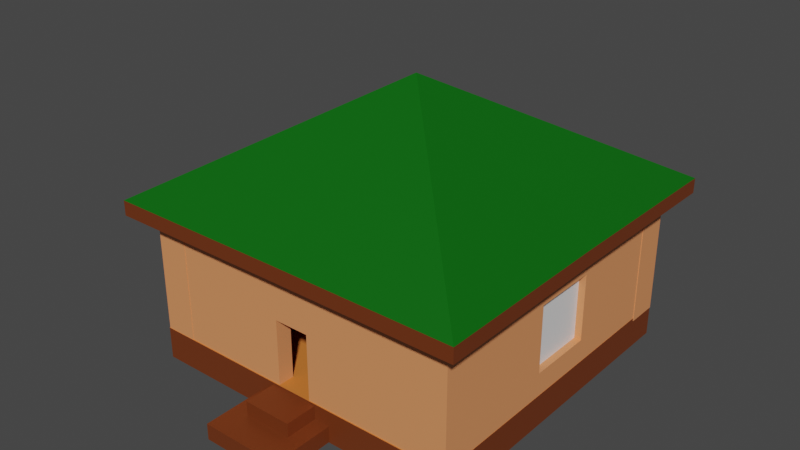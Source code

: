 # Source: HausC.blend  (saved by Blender 2.82.7; exported with 4.5.12 LTS)
import bpy
from mathutils import Matrix  # noqa: F401  (used for matrix-valued properties, if any)

bpy.ops.wm.read_factory_settings(use_empty=True)
scene = bpy.context.scene
scene.name = 'Scene'

# ---- collections
col_collection = bpy.data.collections.new('Collection'); scene.collection.children.link(col_collection)

# ---- materials (node trees are filled in below, after node groups)
mat_sofa = bpy.data.materials.new('Sofa')
mat_sofa.use_transparent_shadow = False
mat_wood_light = bpy.data.materials.new('Wood light')
mat_wood_light.use_transparent_shadow = False
mat_wood_dark = bpy.data.materials.new('Wood dark')
mat_wood_dark.use_transparent_shadow = False
mat_wood_middle = bpy.data.materials.new('Wood middle')
mat_wood_middle.use_transparent_shadow = False
mat_bettlaken = bpy.data.materials.new('Bettlaken')
mat_bettlaken.alpha_threshold = 0.0
mat_bettlaken.use_transparent_shadow = False
mat_bettlaken.line_color = (0.0, 0.0, 0.0, 1.0)
mat_bett = bpy.data.materials.new('Bett')
mat_bett.use_transparent_shadow = False
mat_herd = bpy.data.materials.new('Herd')
mat_herd.use_transparent_shadow = False
mat_wood_middle_001 = bpy.data.materials.new('Wood middle.001')
mat_wood_middle_001.use_transparent_shadow = False
mat_glas = bpy.data.materials.new('Glas')
mat_glas.use_transparent_shadow = False
mat_dach = bpy.data.materials.new('Dach')
mat_dach.use_transparent_shadow = False

# ---- material node trees
mat_sofa.use_nodes = True; mat_sofa.node_tree.nodes.clear()
_N = mat_sofa.node_tree.nodes; _L = mat_sofa.node_tree.links
n0 = _N.new('ShaderNodeOutputMaterial'); n0.name = 'Material Output'; n0.location = (300, 300)
n1 = _N.new('ShaderNodeBsdfPrincipled'); n1.name = 'Principled BSDF'; n1.location = (10, 300)
n1.distribution = 'GGX'
n1.subsurface_method = 'BURLEY'
n1.inputs[0].default_value = (1.0, 0.1121, 0.0, 1.0)
n1.inputs[3].default_value = 1.45
n1.inputs[27].default_value = (0.0, 0.0, 0.0, 1.0)
n1.inputs[28].default_value = 1.0
_L.new(n1.outputs[0], n0.inputs[0])
n0.is_active_output = True
mat_wood_light.use_nodes = True; mat_wood_light.node_tree.nodes.clear()
_N = mat_wood_light.node_tree.nodes; _L = mat_wood_light.node_tree.links
n0 = _N.new('ShaderNodeOutputMaterial'); n0.name = 'Material Output'; n0.location = (300, 300)
n1 = _N.new('ShaderNodeBsdfPrincipled'); n1.name = 'Principled BSDF'; n1.location = (10, 300)
n1.distribution = 'GGX'
n1.subsurface_method = 'BURLEY'
n1.inputs[0].default_value = (0.8, 0.2911, 0.1156, 1.0)
n1.inputs[3].default_value = 1.45
n1.inputs[27].default_value = (0.0, 0.0, 0.0, 1.0)
n1.inputs[28].default_value = 1.0
_L.new(n1.outputs[0], n0.inputs[0])
n0.is_active_output = True
mat_wood_dark.use_nodes = True; mat_wood_dark.node_tree.nodes.clear()
_N = mat_wood_dark.node_tree.nodes; _L = mat_wood_dark.node_tree.links
n0 = _N.new('ShaderNodeOutputMaterial'); n0.name = 'Material Output'; n0.location = (300, 300)
n1 = _N.new('ShaderNodeBsdfPrincipled'); n1.name = 'Principled BSDF'; n1.location = (10, 300)
n1.distribution = 'GGX'
n1.subsurface_method = 'BURLEY'
n1.inputs[0].default_value = (0.1606, 0.03444, 0.0066, 1.0)
n1.inputs[3].default_value = 1.45
n1.inputs[27].default_value = (0.0, 0.0, 0.0, 1.0)
n1.inputs[28].default_value = 1.0
_L.new(n1.outputs[0], n0.inputs[0])
n0.is_active_output = True
mat_wood_middle.use_nodes = True; mat_wood_middle.node_tree.nodes.clear()
_N = mat_wood_middle.node_tree.nodes; _L = mat_wood_middle.node_tree.links
n0 = _N.new('ShaderNodeOutputMaterial'); n0.name = 'Material Output'; n0.location = (300, 300)
n1 = _N.new('ShaderNodeBsdfPrincipled'); n1.name = 'Principled BSDF'; n1.location = (10, 300)
n1.distribution = 'GGX'
n1.subsurface_method = 'BURLEY'
n1.inputs[0].default_value = (0.6739, 0.1942, 0.03494, 1.0)
n1.inputs[3].default_value = 1.45
n1.inputs[27].default_value = (0.0, 0.0, 0.0, 1.0)
n1.inputs[28].default_value = 1.0
_L.new(n1.outputs[0], n0.inputs[0])
n0.is_active_output = True
mat_bettlaken.use_nodes = True; mat_bettlaken.node_tree.nodes.clear()
_N = mat_bettlaken.node_tree.nodes; _L = mat_bettlaken.node_tree.links
n0 = _N.new('ShaderNodeOutputMaterial'); n0.name = 'Material Output'; n0.location = (300, 300)
n1 = _N.new('ShaderNodeBsdfPrincipled'); n1.name = 'Principled BSDF'; n1.location = (10, 300)
n1.distribution = 'GGX'
n1.subsurface_method = 'BURLEY'
n1.inputs[2].default_value = 0.4
n1.inputs[3].default_value = 1.45
n1.inputs[27].default_value = (0.0, 0.0, 0.0, 1.0)
n1.inputs[28].default_value = 1.0
_L.new(n1.outputs[0], n0.inputs[0])
n0.is_active_output = True
mat_bett.use_nodes = True; mat_bett.node_tree.nodes.clear()
_N = mat_bett.node_tree.nodes; _L = mat_bett.node_tree.links
n0 = _N.new('ShaderNodeOutputMaterial'); n0.name = 'Material Output'; n0.location = (300, 300)
n1 = _N.new('ShaderNodeBsdfPrincipled'); n1.name = 'Principled BSDF'; n1.location = (10, 300)
n1.distribution = 'GGX'
n1.subsurface_method = 'BURLEY'
n1.inputs[0].default_value = (0.8, 0.03119, 0.0138, 1.0)
n1.inputs[3].default_value = 1.45
n1.inputs[27].default_value = (0.0, 0.0, 0.0, 1.0)
n1.inputs[28].default_value = 1.0
_L.new(n1.outputs[0], n0.inputs[0])
n0.is_active_output = True
mat_herd.use_nodes = True; mat_herd.node_tree.nodes.clear()
_N = mat_herd.node_tree.nodes; _L = mat_herd.node_tree.links
n0 = _N.new('ShaderNodeOutputMaterial'); n0.name = 'Material Output'; n0.location = (300, 300)
n1 = _N.new('ShaderNodeBsdfPrincipled'); n1.name = 'Principled BSDF'; n1.location = (10, 300)
n1.distribution = 'GGX'
n1.subsurface_method = 'BURLEY'
n1.inputs[0].default_value = (0.0, 0.0, 0.0, 1.0)
n1.inputs[3].default_value = 1.45
n1.inputs[27].default_value = (0.0, 0.0, 0.0, 1.0)
n1.inputs[28].default_value = 1.0
_L.new(n1.outputs[0], n0.inputs[0])
n0.is_active_output = True
mat_wood_middle_001.use_nodes = True; mat_wood_middle_001.node_tree.nodes.clear()
_N = mat_wood_middle_001.node_tree.nodes; _L = mat_wood_middle_001.node_tree.links
n0 = _N.new('ShaderNodeOutputMaterial'); n0.name = 'Material Output'; n0.location = (300, 300)
n1 = _N.new('ShaderNodeBsdfPrincipled'); n1.name = 'Principled BSDF'; n1.location = (10, 300)
n1.distribution = 'GGX'
n1.subsurface_method = 'BURLEY'
n1.inputs[0].default_value = (0.6739, 0.1942, 0.03494, 1.0)
n1.inputs[3].default_value = 1.45
n1.inputs[27].default_value = (0.0, 0.0, 0.0, 1.0)
n1.inputs[28].default_value = 1.0
_L.new(n1.outputs[0], n0.inputs[0])
n0.is_active_output = True
mat_glas.use_nodes = True; mat_glas.node_tree.nodes.clear()
_N = mat_glas.node_tree.nodes; _L = mat_glas.node_tree.links
n0 = _N.new('ShaderNodeOutputMaterial'); n0.name = 'Material Output'; n0.location = (300, 300)
n1 = _N.new('ShaderNodeBsdfPrincipled'); n1.name = 'Principled BSDF'; n1.location = (10, 300)
n1.distribution = 'GGX'
n1.subsurface_method = 'BURLEY'
n1.inputs[3].default_value = 1.45
n1.inputs[27].default_value = (0.0, 0.0, 0.0, 1.0)
n1.inputs[28].default_value = 1.0
_L.new(n1.outputs[0], n0.inputs[0])
n0.is_active_output = True
mat_dach.use_nodes = True; mat_dach.node_tree.nodes.clear()
_N = mat_dach.node_tree.nodes; _L = mat_dach.node_tree.links
n0 = _N.new('ShaderNodeOutputMaterial'); n0.name = 'Material Output'; n0.location = (300, 300)
n1 = _N.new('ShaderNodeBsdfPrincipled'); n1.name = 'Principled BSDF'; n1.location = (10, 300)
n1.distribution = 'GGX'
n1.subsurface_method = 'BURLEY'
n1.inputs[0].default_value = (0.0, 0.1202, 0.001871, 1.0)
n1.inputs[3].default_value = 1.45
n1.inputs[27].default_value = (0.0, 0.0, 0.0, 1.0)
n1.inputs[28].default_value = 1.0
_L.new(n1.outputs[0], n0.inputs[0])
n0.is_active_output = True

# ---- world
world_world = bpy.data.worlds.new('World'); scene.world = world_world
world_world.use_nodes = True; world_world.node_tree.nodes.clear()
_N = world_world.node_tree.nodes; _L = world_world.node_tree.links
n0 = _N.new('ShaderNodeOutputWorld'); n0.name = 'World Output'; n0.location = (300, 300)
n1 = _N.new('ShaderNodeBackground'); n1.name = 'Background'; n1.location = (10, 300)
n1.inputs[0].default_value = (0.05088, 0.05088, 0.05088, 1.0)
_L.new(n1.outputs[0], n0.inputs[0])
n0.is_active_output = True
world_world.color = (0.05088, 0.05088, 0.05088)
world_world.use_sun_shadow = False
world_world.sun_shadow_jitter_overblur = 0.0

# ---- meshes
me_cube_023 = bpy.data.meshes.new('Cube.023')
me_cube_023.from_pydata([(-2.02, 5.283, -1.0), (-2.02, 5.283, 1.0), (1.98, 5.283, -1.0), (1.98, 5.283, 1.0), (-2.02, 4.283, -1.0), (-2.02, 4.283, 1.0), (1.98, 4.283, -1.0), (1.98, 4.283, 1.0), (1.797, 5.278, -1.994), (1.797, 5.278, 2.006), (2.397, 5.278, -1.994), (2.397, 5.278, 2.006), (1.797, 4.278, -1.994), (1.797, 4.278, 2.006), (2.397, 4.278, -1.994), (2.397, 4.278, 2.006), (-2.268, 5.278, -1.994), (-2.268, 5.278, 2.006), (-1.668, 5.278, -1.994), (-1.668, 5.278, 2.006), (-2.268, 4.278, -1.994), (-2.268, 4.278, 2.006), (-1.668, 4.278, -1.994), (-1.668, 4.278, 2.006), (-2.279, 4.386, -1.959), (-2.279, 4.386, 2.041), (2.421, 4.386, -1.959), (2.421, 4.386, 2.041), (-2.279, 4.086, -1.959), (-2.279, 4.086, 2.041), (2.421, 4.086, -1.959), (2.421, 4.086, 2.041), (-5.157, 6.639, -0.4623), (-5.157, 6.639, 14.54), (-5.157, 7.639, -0.4623), (-5.157, 7.639, 14.54), (-3.157, 6.639, -0.4623), (-3.157, 6.639, 14.54), (-3.157, 7.639, -0.4623), (-3.157, 7.639, 14.54), (-5.157, -2.343, 14.36), (-5.157, -2.343, -0.6447), (-5.157, -1.343, 14.36), (-5.157, -1.343, -0.6447), (-3.157, -2.343, 14.36), (-3.157, -2.343, -0.6447), (-3.157, -1.343, 14.36), (-3.157, -1.343, -0.6447), (12.85, 6.639, -0.5932), (12.85, 6.639, 14.41), (12.85, 7.639, -0.5932), (12.85, 7.639, 14.41), (14.85, 6.639, -0.5932), (14.85, 6.639, 14.41), (14.85, 7.639, -0.5932), (14.85, 7.639, 14.41), (12.85, -2.343, -0.3062), (12.85, -2.343, 14.69), (12.85, -1.343, -0.3062), (12.85, -1.343, 14.69), (14.85, -2.343, -0.3062), (14.85, -2.343, 14.69), (14.85, -1.343, -0.3062), (14.85, -1.343, 14.69), (-5.183, -2.355, -4.229), (-5.183, -2.355, -0.229), (-5.183, 7.645, -4.229), (-5.183, 7.645, -0.229), (14.82, -2.355, -4.229), (14.82, -2.355, -0.229), (14.82, 7.645, -4.229), (14.82, 7.645, -0.229), (-0.179, -1.139, -1.733), (-0.179, -1.139, 1.267), (-4.179, -1.139, -1.733), (-4.179, -1.139, 1.267), (-0.179, -0.1395, -1.733), (-0.179, -0.1395, 1.267), (-4.179, -0.1395, -1.733), (-4.179, -0.1395, 1.267), (-0.43, -1.059, 1.055), (-0.43, -1.059, 1.455), (-2.93, -1.059, 1.055), (-2.93, -1.059, 1.455), (-0.43, -0.2588, 1.055), (-0.43, -0.2588, 1.455), (-2.93, -0.2588, 1.055), (-2.93, -0.2588, 1.455), (4.809, -2.924, 14.32), (4.809, -2.924, 16.15), (-6.359, 2.676, 14.32), (-6.359, 2.676, 16.15), (15.96, 2.676, 14.32), (15.96, 2.676, 16.15), (4.809, 8.308, 14.32), (4.809, 8.308, 16.15), (-6.423, 8.292, 14.32), (-6.423, 8.292, 16.15), (16.04, -2.94, 14.32), (16.04, -2.94, 16.15), (-6.423, -2.94, 14.32), (-6.423, -2.94, 16.15), (16.04, 8.292, 14.32), (16.04, 8.292, 16.15), (4.809, 2.676, 29.69), (4.809, 2.676, 25.15), (-5.183, -2.355, 13.19), (-5.183, -2.355, 16.19), (-5.183, 7.645, 13.19), (-5.183, 7.645, 16.19), (14.82, -2.355, 13.19), (14.82, -2.355, 16.19), (14.82, 7.645, 13.19), (14.82, 7.645, 16.19), (14.39, 1.542, 11.23), (14.39, 1.542, 2.432), (14.39, 3.742, 11.23), (14.39, 3.742, 2.432), (-4.822, 1.542, 11.23), (-4.822, 1.542, 2.432), (-4.822, 3.742, 11.23), (-4.822, 3.742, 2.432), (12.16, 4.976, 2.756), (12.16, 4.976, 3.556), (12.16, 5.726, 2.756), (12.16, 5.726, 3.556), (13.66, 4.976, 2.756), (13.66, 4.976, 3.556), (13.66, 5.726, 2.756), (13.66, 5.726, 3.556), (-3.152, -1.059, 1.055), (-3.152, -1.059, 1.455), (-3.952, -1.059, 1.055), (-3.952, -1.059, 1.455), (-3.152, -0.2588, 1.055), (-3.152, -0.2588, 1.455), (-3.952, -0.2588, 1.055), (-3.952, -0.2588, 1.455), (12.98, 4.408, 6.462), (12.98, 4.408, 9.462), (12.98, 6.408, 6.462), (12.98, 6.408, 9.462), (13.98, 4.408, 6.462), (13.98, 4.408, 9.462), (13.98, 6.408, 6.462), (13.98, 6.408, 9.462), (11.84, 4.159, -0.673), (11.84, 4.159, 3.327), (11.84, 7.159, -0.673), (11.84, 7.159, 3.327), (13.84, 4.159, -0.673), (13.84, 4.159, 3.327), (13.84, 7.159, -0.673), (13.84, 7.159, 3.327), (11.36, -0.9687, 0.4833), (11.36, -0.9687, 2.483), (11.26, -0.884, 0.4833), (11.26, -0.884, 2.483), (12.04, -0.7559, 0.4833), (12.04, -0.7559, 2.483), (11.93, -0.6712, 0.4833), (11.93, -0.6712, 2.483), (11.37, -0.9725, -0.8362), (11.37, -0.9725, 1.164), (10.94, -0.6338, -0.8362), (10.94, -0.6338, 1.164), (12.05, -0.7597, -0.8362), (12.05, -0.7597, 1.164), (11.62, -0.421, -0.8362), (11.62, -0.421, 1.164), (12.63, 0.4989, 0.4623), (12.63, 0.4989, 2.462), (12.46, 0.4457, 0.4623), (12.46, 0.4457, 2.462), (12.2, 0.8376, 0.4623), (12.2, 0.8376, 2.462), (12.03, 0.7844, 0.4623), (12.03, 0.7844, 2.462), (11.96, 0.2849, -0.8572), (11.96, 0.2849, 1.143), (11.54, 0.6236, -0.8572), (11.54, 0.6236, 1.143), (12.64, 0.4977, -0.8572), (12.64, 0.4977, 1.143), (12.21, 0.8364, -0.8572), (12.21, 0.8364, 1.143), (9.1, 0.8479, 0.4833), (9.1, 0.8479, 2.483), (8.993, 0.9326, 0.4833), (8.993, 0.9326, 2.483), (9.777, 1.061, 0.4833), (9.777, 1.061, 2.483), (9.671, 1.145, 0.4833), (9.671, 1.145, 2.483), (9.419, 0.5941, -0.8362), (9.419, 0.5941, 1.164), (8.993, 0.9328, -0.8362), (8.993, 0.9328, 1.164), (10.1, 0.8069, -0.8362), (10.1, 0.8069, 1.164), (9.671, 1.146, -0.8362), (9.671, 1.146, 1.164), (8.784, -0.7135, -0.9359), (8.784, -0.7135, 1.064), (8.359, -0.3748, -0.9359), (8.359, -0.3748, 1.064), (9.462, -0.5006, -0.9359), (9.462, -0.5006, 1.064), (9.036, -0.162, -0.9359), (9.036, -0.162, 1.064), (8.949, -0.6616, 0.3836), (8.949, -0.6616, 2.384), (8.779, -0.7148, 0.3836), (8.779, -0.7148, 2.384), (8.523, -0.3229, 0.3836), (8.523, -0.3229, 2.384), (8.354, -0.3761, 0.3836), (8.354, -0.3761, 2.384), (9.224, 0.1338, -0.6367), (9.224, 0.1338, 2.363), (9.118, 0.2184, -0.6367), (9.118, 0.2184, 2.363), (9.393, 0.187, -0.6367), (9.393, 0.187, 2.363), (9.287, 0.2716, -0.6367), (9.287, 0.2716, 2.363), (10.16, -0.6219, 2.275), (10.16, -0.6219, 2.675), (9.098, 0.2248, 2.275), (9.098, 0.2248, 2.675), (11.86, -0.08986, 2.275), (11.86, -0.08986, 2.675), (10.79, 0.7569, 2.275), (10.79, 0.7569, 2.675), (10.73, 0.6065, -0.6367), (10.73, 0.6065, 2.363), (10.62, 0.6911, -0.6367), (10.62, 0.6911, 2.363), (10.9, 0.6597, -0.6367), (10.9, 0.6597, 2.363), (10.79, 0.7443, -0.6367), (10.79, 0.7443, 2.363), (11.66, -0.1375, -0.6367), (11.66, -0.1375, 2.363), (11.56, -0.05282, -0.6367), (11.56, -0.05282, 2.363), (11.83, -0.08429, -0.6367), (11.83, -0.08429, 2.363), (11.73, 0.0003862, -0.6367), (11.73, 0.0003862, 2.363), (10.16, -0.6102, -0.6367), (10.16, -0.6102, 2.363), (10.05, -0.5255, -0.6367), (10.05, -0.5255, 2.363), (10.33, -0.557, -0.6367), (10.33, -0.557, 2.363), (10.22, -0.4723, -0.6367), (10.22, -0.4723, 2.363), (2.294, -4.291, -4.143), (2.294, -4.291, -2.143), (2.294, -2.291, -4.143), (2.294, -2.291, -2.143), (7.294, -4.291, -4.143), (7.294, -4.291, -2.143), (7.294, -2.291, -4.143), (7.294, -2.291, -2.143), (3.322, -3.347, -2.445), (3.322, -3.347, -0.4454), (3.322, -2.347, -2.445), (3.322, -2.347, -0.4454), (6.322, -3.347, -2.445), (6.322, -3.347, -0.4454), (6.322, -2.347, -2.445), (6.322, -2.347, -0.4454), (-3.97, 7.127, -0.548), (-3.97, 7.127, 14.45), (-3.97, 7.627, -0.548), (-3.97, 7.627, 14.45), (14.03, 7.127, -0.548), (14.03, 7.127, 14.45), (14.03, 7.627, -0.548), (14.03, 7.627, 14.45), (-4.141, -1.785, -0.4335), (-4.141, -1.785, 14.57), (-5.141, -1.785, -0.4335), (-5.141, -1.785, 14.57), (-4.141, 7.215, -0.4335), (-4.141, 7.215, 14.57), (-5.141, 7.215, -0.4335), (-5.141, 7.215, 14.57), (-5.141, 3.701, -0.4335), (-5.141, 3.701, 14.57), (-4.141, 3.701, -0.4335), (-4.141, 3.701, 14.57), (-5.141, 1.596, -0.4335), (-4.141, 1.596, 14.57), (-5.141, 1.596, 14.57), (-4.141, 1.596, -0.4335), (-4.141, -1.785, 11.02), (-5.141, -1.785, 11.02), (-5.141, 7.215, 11.02), (-4.141, 7.215, 11.02), (-4.141, 3.701, 11.02), (-5.141, 3.701, 11.02), (-5.141, 1.596, 11.02), (-4.141, 1.596, 11.02), (-5.141, -1.785, 2.594), (-5.141, 7.215, 2.594), (-4.141, 7.215, 2.594), (-4.141, 3.701, 2.594), (-5.141, 3.701, 2.594), (-5.141, 1.596, 2.594), (-4.141, 1.596, 2.594), (-4.141, -1.785, 2.594), (14.81, -1.785, -0.3999), (14.81, -1.785, 14.6), (13.81, -1.785, -0.3999), (13.81, -1.785, 14.6), (14.81, 7.215, -0.3999), (14.81, 7.215, 14.6), (13.81, 7.215, -0.3999), (13.81, 7.215, 14.6), (13.81, 1.619, -0.3999), (13.81, 1.619, 14.6), (14.81, 1.619, -0.3999), (14.81, 1.619, 14.6), (13.81, 3.661, 14.6), (14.81, 3.661, -0.3999), (13.81, 3.661, -0.3999), (14.81, 3.661, 14.6), (14.81, -1.785, 10.84), (13.81, -1.785, 10.84), (13.81, 7.215, 10.84), (14.81, 7.215, 10.84), (14.81, 1.619, 10.84), (13.81, 1.619, 10.84), (14.81, 3.661, 10.84), (13.81, 3.661, 10.84), (13.81, -1.785, 2.655), (13.81, 7.215, 2.655), (14.81, 7.215, 2.655), (14.81, 1.619, 2.655), (13.81, 1.619, 2.655), (14.81, 3.661, 2.655), (13.81, 3.661, 2.655), (14.81, -1.785, 2.655), (-3.97, -2.327, -0.5245), (-3.97, -2.327, 14.48), (-3.97, -1.827, -0.5245), (-3.97, -1.827, 14.48), (14.03, -2.327, -0.5245), (14.03, -2.327, 14.48), (14.03, -1.827, -0.5245), (14.03, -1.827, 14.48), (3.732, -1.827, -0.5245), (3.732, -1.827, 14.48), (3.732, -2.327, -0.5245), (3.732, -2.327, 14.48), (5.882, -1.827, 14.48), (5.882, -2.327, -0.5245), (5.882, -1.827, -0.5245), (5.882, -2.327, 14.48), (-3.97, -2.327, 7.828), (-3.97, -1.827, 7.828), (14.03, -1.827, 7.828), (14.03, -2.327, 7.828), (3.732, -2.327, 7.828), (3.732, -1.827, 7.828), (5.882, -2.327, 7.828), (5.882, -1.827, 7.828), (-2.588, 7.16, -1.037), (-2.588, 7.16, 0.9629), (2.412, 7.16, -1.037), (2.412, 7.16, 0.9629), (-2.588, 6.66, -1.037), (-2.588, 6.66, 0.9629), (2.412, 6.66, -1.037), (2.412, 6.66, 0.9629), (-1.331, 7.134, 1.939), (-1.331, 7.134, 4.939), (0.6692, 7.134, 1.939), (0.6692, 7.134, 4.939), (-1.331, 7.034, 1.939), (-1.331, 7.034, 4.939), (0.6692, 7.034, 1.939), (0.6692, 7.034, 4.939)], [], [(0, 1, 3, 2), (2, 3, 7, 6), (6, 7, 5, 4), (4, 5, 1, 0), (2, 6, 4, 0), (7, 3, 1, 5), (8, 9, 11, 10), (10, 11, 15, 14), (14, 15, 13, 12), (12, 13, 9, 8), (10, 14, 12, 8), (15, 11, 9, 13), (16, 17, 19, 18), (18, 19, 23, 22), (22, 23, 21, 20), (20, 21, 17, 16), (18, 22, 20, 16), (23, 19, 17, 21), (24, 25, 27, 26), (26, 27, 31, 30), (30, 31, 29, 28), (28, 29, 25, 24), (26, 30, 28, 24), (31, 27, 25, 29), (32, 33, 35, 34), (34, 35, 39, 38), (38, 39, 37, 36), (36, 37, 33, 32), (34, 38, 36, 32), (39, 35, 33, 37), (40, 41, 43, 42), (42, 43, 47, 46), (46, 47, 45, 44), (44, 45, 41, 40), (42, 46, 44, 40), (47, 43, 41, 45), (48, 49, 51, 50), (50, 51, 55, 54), (54, 55, 53, 52), (52, 53, 49, 48), (50, 54, 52, 48), (55, 51, 49, 53), (56, 57, 59, 58), (58, 59, 63, 62), (62, 63, 61, 60), (60, 61, 57, 56), (58, 62, 60, 56), (63, 59, 57, 61), (64, 65, 67, 66), (66, 67, 71, 70), (70, 71, 69, 68), (68, 69, 65, 64), (66, 70, 68, 64), (71, 67, 65, 69), (72, 73, 75, 74), (74, 75, 79, 78), (78, 79, 77, 76), (76, 77, 73, 72), (74, 78, 76, 72), (79, 75, 73, 77), (80, 81, 83, 82), (82, 83, 87, 86), (86, 87, 85, 84), (84, 85, 81, 80), (82, 86, 84, 80), (87, 83, 81, 85), (100, 101, 91, 90), (96, 97, 95, 94), (102, 103, 93, 92), (98, 99, 89, 88), (105, 102, 92, 98), (104, 101, 89, 99), (103, 104, 99, 93), (100, 105, 98, 88), (92, 93, 99, 98), (90, 91, 97, 96), (90, 96, 105, 100), (95, 97, 104, 103), (97, 91, 101, 104), (96, 94, 102, 105), (94, 95, 103, 102), (88, 89, 101, 100), (106, 107, 109, 108), (108, 109, 113, 112), (112, 113, 111, 110), (110, 111, 107, 106), (108, 112, 110, 106), (113, 109, 107, 111), (114, 115, 117, 116), (118, 119, 121, 120), (122, 123, 125, 124), (124, 125, 129, 128), (128, 129, 127, 126), (126, 127, 123, 122), (124, 128, 126, 122), (129, 125, 123, 127), (130, 131, 133, 132), (132, 133, 137, 136), (136, 137, 135, 134), (134, 135, 131, 130), (132, 136, 134, 130), (137, 133, 131, 135), (138, 139, 141, 140), (140, 141, 145, 144), (144, 145, 143, 142), (142, 143, 139, 138), (140, 144, 142, 138), (145, 141, 139, 143), (146, 147, 149, 148), (148, 149, 153, 152), (152, 153, 151, 150), (150, 151, 147, 146), (148, 152, 150, 146), (153, 149, 147, 151), (154, 155, 157, 156), (156, 157, 161, 160), (160, 161, 159, 158), (158, 159, 155, 154), (156, 160, 158, 154), (161, 157, 155, 159), (162, 163, 165, 164), (164, 165, 169, 168), (168, 169, 167, 166), (166, 167, 163, 162), (164, 168, 166, 162), (169, 165, 163, 167), (170, 171, 173, 172), (172, 173, 177, 176), (176, 177, 175, 174), (174, 175, 171, 170), (172, 176, 174, 170), (177, 173, 171, 175), (178, 179, 181, 180), (180, 181, 185, 184), (184, 185, 183, 182), (182, 183, 179, 178), (180, 184, 182, 178), (185, 181, 179, 183), (186, 187, 189, 188), (188, 189, 193, 192), (192, 193, 191, 190), (190, 191, 187, 186), (188, 192, 190, 186), (193, 189, 187, 191), (194, 195, 197, 196), (196, 197, 201, 200), (200, 201, 199, 198), (198, 199, 195, 194), (196, 200, 198, 194), (201, 197, 195, 199), (202, 203, 205, 204), (204, 205, 209, 208), (208, 209, 207, 206), (206, 207, 203, 202), (204, 208, 206, 202), (209, 205, 203, 207), (210, 211, 213, 212), (212, 213, 217, 216), (216, 217, 215, 214), (214, 215, 211, 210), (212, 216, 214, 210), (217, 213, 211, 215), (218, 219, 221, 220), (220, 221, 225, 224), (224, 225, 223, 222), (222, 223, 219, 218), (220, 224, 222, 218), (225, 221, 219, 223), (226, 227, 229, 228), (228, 229, 233, 232), (232, 233, 231, 230), (230, 231, 227, 226), (228, 232, 230, 226), (233, 229, 227, 231), (234, 235, 237, 236), (236, 237, 241, 240), (240, 241, 239, 238), (238, 239, 235, 234), (236, 240, 238, 234), (241, 237, 235, 239), (242, 243, 245, 244), (244, 245, 249, 248), (248, 249, 247, 246), (246, 247, 243, 242), (244, 248, 246, 242), (249, 245, 243, 247), (250, 251, 253, 252), (252, 253, 257, 256), (256, 257, 255, 254), (254, 255, 251, 250), (252, 256, 254, 250), (257, 253, 251, 255), (258, 259, 261, 260), (260, 261, 265, 264), (264, 265, 263, 262), (262, 263, 259, 258), (260, 264, 262, 258), (265, 261, 259, 263), (266, 267, 269, 268), (268, 269, 273, 272), (272, 273, 271, 270), (270, 271, 267, 266), (268, 272, 270, 266), (273, 269, 267, 271), (274, 275, 277, 276), (276, 277, 281, 280), (280, 281, 279, 278), (278, 279, 275, 274), (276, 280, 278, 274), (281, 277, 275, 279), (298, 283, 285, 299), (303, 291, 289, 300), (300, 289, 287, 301), (305, 295, 283, 298), (290, 288, 286, 292), (296, 285, 283, 295), (289, 291, 293, 287), (294, 290, 292, 297), (301, 287, 293, 302), (304, 296, 291, 303), (299, 285, 296, 304), (284, 294, 297, 282), (291, 296, 295, 293), (302, 293, 295, 305), (311, 312, 309, 310), (306, 299, 304, 311), (311, 304, 305, 312), (308, 301, 302, 309), (312, 305, 298, 313), (307, 300, 301, 308), (310, 303, 300, 307), (313, 298, 299, 306), (282, 313, 306, 284), (290, 310, 307, 288), (288, 307, 308, 286), (297, 312, 313, 282), (286, 308, 309, 292), (294, 311, 310, 290), (284, 306, 311, 294), (292, 309, 312, 297), (302, 305, 304, 303), (309, 302, 303, 310), (330, 315, 317, 331), (337, 326, 321, 332), (332, 321, 319, 333), (334, 325, 315, 330), (328, 320, 318, 327), (323, 317, 315, 325), (326, 323, 325, 329), (316, 322, 324, 314), (336, 329, 325, 334), (331, 317, 323, 335), (333, 319, 329, 336), (321, 326, 329, 319), (322, 328, 327, 324), (335, 323, 326, 337), (341, 342, 335, 334), (340, 333, 336, 343), (338, 331, 335, 342), (335, 337, 336, 334), (341, 334, 330, 345), (339, 332, 333, 340), (344, 337, 332, 339), (345, 330, 331, 338), (314, 345, 338, 316), (328, 344, 339, 320), (320, 339, 340, 318), (324, 341, 345, 314), (327, 343, 341, 324), (316, 338, 342, 322), (318, 340, 343, 327), (322, 342, 344, 328), (343, 344, 342, 341), (343, 336, 337, 344), (362, 347, 349, 363), (369, 358, 353, 364), (364, 353, 351, 365), (366, 357, 347, 362), (360, 352, 350, 359), (355, 349, 347, 357), (358, 355, 357, 361), (348, 354, 356, 346), (368, 361, 357, 366), (363, 349, 355, 367), (365, 351, 361, 368), (353, 358, 361, 351), (354, 360, 359, 356), (367, 355, 358, 369), (350, 365, 368, 359), (348, 363, 367, 354), (356, 354, 367, 366), (356, 366, 362, 346), (352, 364, 365, 350), (360, 369, 364, 352), (346, 362, 363, 348), (366, 367, 369, 368), (368, 369, 360, 359), (370, 371, 373, 372), (372, 373, 377, 376), (376, 377, 375, 374), (374, 375, 371, 370), (372, 376, 374, 370), (377, 373, 371, 375), (378, 379, 381, 380), (380, 381, 385, 384), (384, 385, 383, 382), (382, 383, 379, 378), (380, 384, 382, 378), (385, 381, 379, 383)])
me_cube_023.polygons.foreach_set('material_index', [0, 0, 0, 0, 0, 0, 0, 0, 0, 0, 0, 0, 0, 0, 0, 0, 0, 0, 0, 0, 0, 0, 0, 0, 1, 1, 1, 1, 1, 1, 1, 1, 1, 1, 1, 1, 1, 1, 1, 1, 1, 1, 1, 1, 1, 1, 1, 1, 2, 2, 2, 2, 2, 3, 3, 3, 3, 3, 3, 4, 5, 5, 5, 5, 5, 5, 2, 2, 2, 2, 2, 9, 9, 2, 2, 2, 2, 9, 9, 2, 2, 2, 1, 1, 1, 1, 1, 1, 8, 8, 6, 6, 6, 6, 6, 6, 5, 5, 5, 5, 5, 5, 3, 3, 3, 3, 3, 3, 3, 3, 3, 3, 3, 3, 7, 7, 7, 7, 7, 7, 7, 7, 7, 7, 7, 7, 7, 7, 7, 7, 7, 7, 7, 7, 7, 7, 7, 7, 7, 7, 7, 7, 7, 7, 7, 7, 7, 7, 7, 7, 7, 7, 7, 7, 7, 7, 7, 7, 7, 7, 7, 7, 7, 7, 7, 7, 7, 7, 7, 7, 7, 7, 7, 7, 7, 7, 7, 7, 7, 7, 7, 7, 7, 7, 7, 7, 7, 7, 7, 7, 7, 7, 2, 2, 2, 2, 2, 2, 2, 2, 2, 2, 2, 2, 1, 1, 1, 1, 1, 1, 1, 1, 1, 1, 1, 1, 1, 1, 1, 1, 1, 1, 1, 1, 1, 1, 1, 1, 1, 1, 1, 1, 1, 1, 1, 1, 1, 1, 1, 1, 1, 1, 1, 1, 1, 1, 1, 1, 1, 1, 1, 1, 1, 1, 1, 1, 1, 1, 1, 1, 1, 1, 1, 1, 1, 1, 1, 1, 1, 1, 1, 1, 1, 1, 1, 1, 1, 1, 1, 1, 1, 1, 1, 1, 1, 1, 1, 1, 1, 1, 1, 1, 1, 1, 1, 1, 1, 2, 2, 2, 2, 2, 2, 6, 6, 6, 6, 6, 6])
_uv = me_cube_023.uv_layers.new(name='UVMap')
_uv.uv.foreach_set('vector', [0.375, 0.0, 0.625, 0.0, 0.625, 0.25, 0.375, 0.25, 0.375, 0.25, 0.625, 0.25, 0.625, 0.5, 0.375, 0.5, 0.375, 0.5, 0.625, 0.5, 0.625, 0.75, 0.375, 0.75, 0.375, 0.75, 0.625, 0.75, 0.625, 1.0, 0.375, 1.0, 0.125, 0.5, 0.375, 0.5, 0.375, 0.75, 0.125, 0.75, 0.625, 0.5, 0.875, 0.5, 0.875, 0.75, 0.625, 0.75, 0.375, 0.0, 0.625, 0.0, 0.625, 0.25, 0.375, 0.25, 0.375, 0.25, 0.625, 0.25, 0.625, 0.5, 0.375, 0.5, 0.375, 0.5, 0.625, 0.5, 0.625, 0.75, 0.375, 0.75, 0.375, 0.75, 0.625, 0.75, 0.625, 1.0, 0.375, 1.0, 0.125, 0.5, 0.375, 0.5, 0.375, 0.75, 0.125, 0.75, 0.625, 0.5, 0.875, 0.5, 0.875, 0.75, 0.625, 0.75, 0.375, 0.0, 0.625, 0.0, 0.625, 0.25, 0.375, 0.25, 0.375, 0.25, 0.625, 0.25, 0.625, 0.5, 0.375, 0.5, 0.375, 0.5, 0.625, 0.5, 0.625, 0.75, 0.375, 0.75, 0.375, 0.75, 0.625, 0.75, 0.625, 1.0, 0.375, 1.0, 0.125, 0.5, 0.375, 0.5, 0.375, 0.75, 0.125, 0.75, 0.625, 0.5, 0.875, 0.5, 0.875, 0.75, 0.625, 0.75, 0.375, 0.0, 0.625, 0.0, 0.625, 0.25, 0.375, 0.25, 0.375, 0.25, 0.625, 0.25, 0.625, 0.5, 0.375, 0.5, 0.375, 0.5, 0.625, 0.5, 0.625, 0.75, 0.375, 0.75, 0.375, 0.75, 0.625, 0.75, 0.625, 1.0, 0.375, 1.0, 0.125, 0.5, 0.375, 0.5, 0.375, 0.75, 0.125, 0.75, 0.625, 0.5, 0.875, 0.5, 0.875, 0.75, 0.625, 0.75, 0.375, 0.0, 0.625, 0.0, 0.625, 0.25, 0.375, 0.25, 0.375, 0.25, 0.625, 0.25, 0.625, 0.5, 0.375, 0.5, 0.375, 0.5, 0.625, 0.5, 0.625, 0.75, 0.375, 0.75, 0.375, 0.75, 0.625, 0.75, 0.625, 1.0, 0.375, 1.0, 0.125, 0.5, 0.375, 0.5, 0.375, 0.75, 0.125, 0.75, 0.625, 0.5, 0.875, 0.5, 0.875, 0.75, 0.625, 0.75, 0.375, 0.0, 0.625, 0.0, 0.625, 0.25, 0.375, 0.25, 0.375, 0.25, 0.625, 0.25, 0.625, 0.5, 0.375, 0.5, 0.375, 0.5, 0.625, 0.5, 0.625, 0.75, 0.375, 0.75, 0.375, 0.75, 0.625, 0.75, 0.625, 1.0, 0.375, 1.0, 0.125, 0.5, 0.375, 0.5, 0.375, 0.75, 0.125, 0.75, 0.625, 0.5, 0.875, 0.5, 0.875, 0.75, 0.625, 0.75, 0.375, 0.0, 0.625, 0.0, 0.625, 0.25, 0.375, 0.25, 0.375, 0.25, 0.625, 0.25, 0.625, 0.5, 0.375, 0.5, 0.375, 0.5, 0.625, 0.5, 0.625, 0.75, 0.375, 0.75, 0.375, 0.75, 0.625, 0.75, 0.625, 1.0, 0.375, 1.0, 0.125, 0.5, 0.375, 0.5, 0.375, 0.75, 0.125, 0.75, 0.625, 0.5, 0.875, 0.5, 0.875, 0.75, 0.625, 0.75, 0.375, 0.0, 0.625, 0.0, 0.625, 0.25, 0.375, 0.25, 0.375, 0.25, 0.625, 0.25, 0.625, 0.5, 0.375, 0.5, 0.375, 0.5, 0.625, 0.5, 0.625, 0.75, 0.375, 0.75, 0.375, 0.75, 0.625, 0.75, 0.625, 1.0, 0.375, 1.0, 0.125, 0.5, 0.375, 0.5, 0.375, 0.75, 0.125, 0.75, 0.625, 0.5, 0.875, 0.5, 0.875, 0.75, 0.625, 0.75, 0.375, 0.0, 0.625, 0.0, 0.625, 0.25, 0.375, 0.25, 0.375, 0.25, 0.625, 0.25, 0.625, 0.5, 0.375, 0.5, 0.375, 0.5, 0.625, 0.5, 0.625, 0.75, 0.375, 0.75, 0.375, 0.75, 0.625, 0.75, 0.625, 1.0, 0.375, 1.0, 0.125, 0.5, 0.375, 0.5, 0.375, 0.75, 0.125, 0.75, 0.625, 0.5, 0.875, 0.5, 0.875, 0.75, 0.625, 0.75, 0.375, 0.0, 0.625, 0.0, 0.625, 0.25, 0.375, 0.25, 0.375, 0.25, 0.625, 0.25, 0.625, 0.5, 0.375, 0.5, 0.375, 0.5, 0.625, 0.5, 0.625, 0.75, 0.375, 0.75, 0.375, 0.75, 0.625, 0.75, 0.625, 1.0, 0.375, 1.0, 0.125, 0.5, 0.375, 0.5, 0.375, 0.75, 0.125, 0.75, 0.625, 0.5, 0.875, 0.5, 0.875, 0.75, 0.625, 0.75, 0.375, 0.0, 0.625, 0.0, 0.625, 0.25, 0.375, 0.25, 0.375, 0.25, 0.625, 0.25, 0.625, 0.5, 0.375, 0.5, 0.375, 0.5, 0.625, 0.5, 0.625, 0.75, 0.375, 0.75, 0.375, 0.75, 0.625, 0.75, 0.625, 1.0, 0.375, 1.0, 0.125, 0.5, 0.375, 0.5, 0.375, 0.75, 0.125, 0.75, 0.625, 0.5, 0.875, 0.5, 0.875, 0.75, 0.625, 0.75, 0.375, 0.125, 0.625, 0.125, 0.625, 0.25, 0.375, 0.25, 0.375, 0.375, 0.625, 0.375, 0.625, 0.5, 0.375, 0.5, 0.375, 0.625, 0.625, 0.625, 0.625, 0.75, 0.375, 0.75, 0.375, 0.875, 0.625, 0.875, 0.625, 1.0, 0.375, 1.0, 0.25, 0.625, 0.375, 0.625, 0.375, 0.75, 0.25, 0.75, 0.75, 0.625, 0.875, 0.625, 0.875, 0.75, 0.75, 0.75, 0.625, 0.625, 0.75, 0.625, 0.75, 0.75, 0.625, 0.75, 0.125, 0.625, 0.25, 0.625, 0.25, 0.75, 0.125, 0.75, 0.375, 0.75, 0.625, 0.75, 0.625, 0.875, 0.375, 0.875, 0.375, 0.25, 0.625, 0.25, 0.625, 0.375, 0.375, 0.375, 0.125, 0.5, 0.25, 0.5, 0.25, 0.625, 0.125, 0.625, 0.625, 0.5, 0.75, 0.5, 0.75, 0.625, 0.625, 0.625, 0.75, 0.5, 0.875, 0.5, 0.875, 0.625, 0.75, 0.625, 0.25, 0.5, 0.375, 0.5, 0.375, 0.625, 0.25, 0.625, 0.375, 0.5, 0.625, 0.5, 0.625, 0.625, 0.375, 0.625, 0.375, 0.0, 0.625, 0.0, 0.625, 0.125, 0.375, 0.125, 0.375, 0.0, 0.625, 0.0, 0.625, 0.25, 0.375, 0.25, 0.375, 0.25, 0.625, 0.25, 0.625, 0.5, 0.375, 0.5, 0.375, 0.5, 0.625, 0.5, 0.625, 0.75, 0.375, 0.75, 0.375, 0.75, 0.625, 0.75, 0.625, 1.0, 0.375, 1.0, 0.125, 0.5, 0.375, 0.5, 0.375, 0.75, 0.125, 0.75, 0.625, 0.5, 0.875, 0.5, 0.875, 0.75, 0.625, 0.75, 0.0, 0.0, 1.0, 0.0, 1.0, 1.0, 0.0, 1.0, 0.0, 0.0, 1.0, 0.0, 1.0, 1.0, 0.0, 1.0, 0.375, 0.0, 0.625, 0.0, 0.625, 0.25, 0.375, 0.25, 0.375, 0.25, 0.625, 0.25, 0.625, 0.5, 0.375, 0.5, 0.375, 0.5, 0.625, 0.5, 0.625, 0.75, 0.375, 0.75, 0.375, 0.75, 0.625, 0.75, 0.625, 1.0, 0.375, 1.0, 0.125, 0.5, 0.375, 0.5, 0.375, 0.75, 0.125, 0.75, 0.625, 0.5, 0.875, 0.5, 0.875, 0.75, 0.625, 0.75, 0.375, 0.0, 0.625, 0.0, 0.625, 0.25, 0.375, 0.25, 0.375, 0.25, 0.625, 0.25, 0.625, 0.5, 0.375, 0.5, 0.375, 0.5, 0.625, 0.5, 0.625, 0.75, 0.375, 0.75, 0.375, 0.75, 0.625, 0.75, 0.625, 1.0, 0.375, 1.0, 0.125, 0.5, 0.375, 0.5, 0.375, 0.75, 0.125, 0.75, 0.625, 0.5, 0.875, 0.5, 0.875, 0.75, 0.625, 0.75, 0.375, 0.0, 0.625, 0.0, 0.625, 0.25, 0.375, 0.25, 0.375, 0.25, 0.625, 0.25, 0.625, 0.5, 0.375, 0.5, 0.375, 0.5, 0.625, 0.5, 0.625, 0.75, 0.375, 0.75, 0.375, 0.75, 0.625, 0.75, 0.625, 1.0, 0.375, 1.0, 0.125, 0.5, 0.375, 0.5, 0.375, 0.75, 0.125, 0.75, 0.625, 0.5, 0.875, 0.5, 0.875, 0.75, 0.625, 0.75, 0.375, 0.0, 0.625, 0.0, 0.625, 0.25, 0.375, 0.25, 0.375, 0.25, 0.625, 0.25, 0.625, 0.5, 0.375, 0.5, 0.375, 0.5, 0.625, 0.5, 0.625, 0.75, 0.375, 0.75, 0.375, 0.75, 0.625, 0.75, 0.625, 1.0, 0.375, 1.0, 0.125, 0.5, 0.375, 0.5, 0.375, 0.75, 0.125, 0.75, 0.625, 0.5, 0.875, 0.5, 0.875, 0.75, 0.625, 0.75, 0.375, 0.0, 0.625, 0.0, 0.625, 0.25, 0.375, 0.25, 0.375, 0.25, 0.625, 0.25, 0.625, 0.5, 0.375, 0.5, 0.375, 0.5, 0.625, 0.5, 0.625, 0.75, 0.375, 0.75, 0.375, 0.75, 0.625, 0.75, 0.625, 1.0, 0.375, 1.0, 0.125, 0.5, 0.375, 0.5, 0.375, 0.75, 0.125, 0.75, 0.625, 0.5, 0.875, 0.5, 0.875, 0.75, 0.625, 0.75, 0.375, 0.0, 0.625, 0.0, 0.625, 0.25, 0.375, 0.25, 0.375, 0.25, 0.625, 0.25, 0.625, 0.5, 0.375, 0.5, 0.375, 0.5, 0.625, 0.5, 0.625, 0.75, 0.375, 0.75, 0.375, 0.75, 0.625, 0.75, 0.625, 1.0, 0.375, 1.0, 0.125, 0.5, 0.375, 0.5, 0.375, 0.75, 0.125, 0.75, 0.625, 0.5, 0.875, 0.5, 0.875, 0.75, 0.625, 0.75, 0.375, 0.0, 0.625, 0.0, 0.625, 0.25, 0.375, 0.25, 0.375, 0.25, 0.625, 0.25, 0.625, 0.5, 0.375, 0.5, 0.375, 0.5, 0.625, 0.5, 0.625, 0.75, 0.375, 0.75, 0.375, 0.75, 0.625, 0.75, 0.625, 1.0, 0.375, 1.0, 0.125, 0.5, 0.375, 0.5, 0.375, 0.75, 0.125, 0.75, 0.625, 0.5, 0.875, 0.5, 0.875, 0.75, 0.625, 0.75, 0.375, 0.0, 0.625, 0.0, 0.625, 0.25, 0.375, 0.25, 0.375, 0.25, 0.625, 0.25, 0.625, 0.5, 0.375, 0.5, 0.375, 0.5, 0.625, 0.5, 0.625, 0.75, 0.375, 0.75, 0.375, 0.75, 0.625, 0.75, 0.625, 1.0, 0.375, 1.0, 0.125, 0.5, 0.375, 0.5, 0.375, 0.75, 0.125, 0.75, 0.625, 0.5, 0.875, 0.5, 0.875, 0.75, 0.625, 0.75, 0.375, 0.0, 0.625, 0.0, 0.625, 0.25, 0.375, 0.25, 0.375, 0.25, 0.625, 0.25, 0.625, 0.5, 0.375, 0.5, 0.375, 0.5, 0.625, 0.5, 0.625, 0.75, 0.375, 0.75, 0.375, 0.75, 0.625, 0.75, 0.625, 1.0, 0.375, 1.0, 0.125, 0.5, 0.375, 0.5, 0.375, 0.75, 0.125, 0.75, 0.625, 0.5, 0.875, 0.5, 0.875, 0.75, 0.625, 0.75, 0.375, 0.0, 0.625, 0.0, 0.625, 0.25, 0.375, 0.25, 0.375, 0.25, 0.625, 0.25, 0.625, 0.5, 0.375, 0.5, 0.375, 0.5, 0.625, 0.5, 0.625, 0.75, 0.375, 0.75, 0.375, 0.75, 0.625, 0.75, 0.625, 1.0, 0.375, 1.0, 0.125, 0.5, 0.375, 0.5, 0.375, 0.75, 0.125, 0.75, 0.625, 0.5, 0.875, 0.5, 0.875, 0.75, 0.625, 0.75, 0.375, 0.0, 0.625, 0.0, 0.625, 0.25, 0.375, 0.25, 0.375, 0.25, 0.625, 0.25, 0.625, 0.5, 0.375, 0.5, 0.375, 0.5, 0.625, 0.5, 0.625, 0.75, 0.375, 0.75, 0.375, 0.75, 0.625, 0.75, 0.625, 1.0, 0.375, 1.0, 0.125, 0.5, 0.375, 0.5, 0.375, 0.75, 0.125, 0.75, 0.625, 0.5, 0.875, 0.5, 0.875, 0.75, 0.625, 0.75, 0.375, 0.0, 0.625, 0.0, 0.625, 0.25, 0.375, 0.25, 0.375, 0.25, 0.625, 0.25, 0.625, 0.5, 0.375, 0.5, 0.375, 0.5, 0.625, 0.5, 0.625, 0.75, 0.375, 0.75, 0.375, 0.75, 0.625, 0.75, 0.625, 1.0, 0.375, 1.0, 0.125, 0.5, 0.375, 0.5, 0.375, 0.75, 0.125, 0.75, 0.625, 0.5, 0.875, 0.5, 0.875, 0.75, 0.625, 0.75, 0.375, 0.0, 0.625, 0.0, 0.625, 0.25, 0.375, 0.25, 0.375, 0.25, 0.625, 0.25, 0.625, 0.5, 0.375, 0.5, 0.375, 0.5, 0.625, 0.5, 0.625, 0.75, 0.375, 0.75, 0.375, 0.75, 0.625, 0.75, 0.625, 1.0, 0.375, 1.0, 0.125, 0.5, 0.375, 0.5, 0.375, 0.75, 0.125, 0.75, 0.625, 0.5, 0.875, 0.5, 0.875, 0.75, 0.625, 0.75, 0.375, 0.0, 0.625, 0.0, 0.625, 0.25, 0.375, 0.25, 0.375, 0.25, 0.625, 0.25, 0.625, 0.5, 0.375, 0.5, 0.375, 0.5, 0.625, 0.5, 0.625, 0.75, 0.375, 0.75, 0.375, 0.75, 0.625, 0.75, 0.625, 1.0, 0.375, 1.0, 0.125, 0.5, 0.375, 0.5, 0.375, 0.75, 0.125, 0.75, 0.625, 0.5, 0.875, 0.5, 0.875, 0.75, 0.625, 0.75, 0.375, 0.0, 0.625, 0.0, 0.625, 0.25, 0.375, 0.25, 0.375, 0.25, 0.625, 0.25, 0.625, 0.5, 0.375, 0.5, 0.375, 0.5, 0.625, 0.5, 0.625, 0.75, 0.375, 0.75, 0.375, 0.75, 0.625, 0.75, 0.625, 1.0, 0.375, 1.0, 0.125, 0.5, 0.375, 0.5, 0.375, 0.75, 0.125, 0.75, 0.625, 0.5, 0.875, 0.5, 0.875, 0.75, 0.625, 0.75, 0.375, 0.0, 0.625, 0.0, 0.625, 0.25, 0.375, 0.25, 0.375, 0.25, 0.625, 0.25, 0.625, 0.5, 0.375, 0.5, 0.375, 0.5, 0.625, 0.5, 0.625, 0.75, 0.375, 0.75, 0.375, 0.75, 0.625, 0.75, 0.625, 1.0, 0.375, 1.0, 0.125, 0.5, 0.375, 0.5, 0.375, 0.75, 0.125, 0.75, 0.625, 0.5, 0.875, 0.5, 0.875, 0.75, 0.625, 0.75, 0.375, 0.0, 0.625, 0.0, 0.625, 0.25, 0.375, 0.25, 0.375, 0.25, 0.625, 0.25, 0.625, 0.5, 0.375, 0.5, 0.375, 0.5, 0.625, 0.5, 0.625, 0.75, 0.375, 0.75, 0.375, 0.75, 0.625, 0.75, 0.625, 1.0, 0.375, 1.0, 0.125, 0.5, 0.375, 0.5, 0.375, 0.75, 0.125, 0.75, 0.625, 0.5, 0.875, 0.5, 0.875, 0.75, 0.625, 0.75, 0.375, 0.0, 0.625, 0.0, 0.625, 0.25, 0.375, 0.25, 0.375, 0.25, 0.625, 0.25, 0.625, 0.5, 0.375, 0.5, 0.375, 0.5, 0.625, 0.5, 0.625, 0.75, 0.375, 0.75, 0.375, 0.75, 0.625, 0.75, 0.625, 1.0, 0.375, 1.0, 0.125, 0.5, 0.375, 0.5, 0.375, 0.75, 0.125, 0.75, 0.625, 0.5, 0.875, 0.5, 0.875, 0.75, 0.625, 0.75, 0.375, 0.0, 0.625, 0.0, 0.625, 0.25, 0.375, 0.25, 0.375, 0.25, 0.625, 0.25, 0.625, 0.5, 0.375, 0.5, 0.375, 0.5, 0.625, 0.5, 0.625, 0.75, 0.375, 0.75, 0.375, 0.75, 0.625, 0.75, 0.625, 1.0, 0.375, 1.0, 0.125, 0.5, 0.375, 0.5, 0.375, 0.75, 0.125, 0.75, 0.625, 0.5, 0.875, 0.5, 0.875, 0.75, 0.625, 0.75, 0.375, 0.0, 0.625, 0.0, 0.625, 0.25, 0.375, 0.25, 0.375, 0.25, 0.625, 0.25, 0.625, 0.5, 0.375, 0.5, 0.375, 0.5, 0.625, 0.5, 0.625, 0.75, 0.375, 0.75, 0.375, 0.75, 0.625, 0.75, 0.625, 1.0, 0.375, 1.0, 0.125, 0.5, 0.375, 0.5, 0.375, 0.75, 0.125, 0.75, 0.625, 0.5, 0.875, 0.5, 0.875, 0.75, 0.625, 0.75, 0.5659, 0.0, 0.625, 0.0, 0.625, 0.25, 0.5659, 0.25, 0.5659, 0.4024, 0.625, 0.4024, 0.625, 0.5, 0.5659, 0.5, 0.5659, 0.5, 0.625, 0.5, 0.625, 0.75, 0.5659, 0.75, 0.5659, 0.9061, 0.625, 0.9061, 0.625, 1.0, 0.5659, 1.0, 0.2774, 0.5, 0.375, 0.5, 0.375, 0.75, 0.2774, 0.75, 0.7811, 0.5, 0.875, 0.5, 0.875, 0.75, 0.7811, 0.75, 0.625, 0.5, 0.7226, 0.5, 0.7226, 0.75, 0.625, 0.75, 0.2189, 0.5, 0.2774, 0.5, 0.2774, 0.75, 0.2189, 0.75, 0.5659, 0.75, 0.625, 0.75, 0.625, 0.8476, 0.5659, 0.8476, 0.5659, 0.3439, 0.625, 0.3439, 0.625, 0.4024, 0.5659, 0.4024, 0.5659, 0.25, 0.625, 0.25, 0.625, 0.3439, 0.5659, 0.3439, 0.125, 0.5, 0.2189, 0.5, 0.2189, 0.75, 0.125, 0.75, 0.7226, 0.5, 0.7811, 0.5, 0.7811, 0.75, 0.7226, 0.75, 0.5659, 0.8476, 0.625, 0.8476, 0.625, 0.9061, 0.5659, 0.9061, 0.4255, 0.3439, 0.4255, 0.9061, 0.4255, 0.8476, 0.4255, 0.4024, 0.4255, 0.25, 0.5659, 0.25, 0.5659, 0.3439, 0.4255, 0.3439, 0.4255, 0.3439, 0.5659, 0.3439, 0.5659, 0.9061, 0.4255, 0.9061, 0.4255, 0.75, 0.5659, 0.75, 0.5659, 0.8476, 0.4255, 0.8476, 0.4255, 0.9061, 0.5659, 0.9061, 0.5659, 1.0, 0.4255, 1.0, 0.4255, 0.5, 0.5659, 0.5, 0.5659, 0.75, 0.4255, 0.75, 0.4255, 0.4024, 0.5659, 0.4024, 0.5659, 0.5, 0.4255, 0.5, 0.4255, 0.0, 0.5659, 0.0, 0.5659, 0.25, 0.4255, 0.25, 0.375, 0.0, 0.4255, 0.0, 0.4255, 0.25, 0.375, 0.25, 0.375, 0.4024, 0.4255, 0.4024, 0.4255, 0.5, 0.375, 0.5, 0.375, 0.5, 0.4255, 0.5, 0.4255, 0.75, 0.375, 0.75, 0.375, 0.9061, 0.4255, 0.9061, 0.4255, 1.0, 0.375, 1.0, 0.375, 0.75, 0.4255, 0.75, 0.4255, 0.8476, 0.375, 0.8476, 0.375, 0.3439, 0.4255, 0.3439, 0.4255, 0.4024, 0.375, 0.4024, 0.375, 0.25, 0.4255, 0.25, 0.4255, 0.3439, 0.375, 0.3439, 0.375, 0.8476, 0.4255, 0.8476, 0.4255, 0.9061, 0.375, 0.9061, 0.5659, 0.8476, 0.5659, 0.9061, 0.5659, 0.3439, 0.5659, 0.4024, 0.4255, 0.8476, 0.5659, 0.8476, 0.5659, 0.4024, 0.4255, 0.4024, 0.5623, 0.0, 0.625, 0.0, 0.625, 0.25, 0.5623, 0.25, 0.5623, 0.4013, 0.625, 0.4013, 0.625, 0.5, 0.5623, 0.5, 0.5623, 0.5, 0.625, 0.5, 0.625, 0.75, 0.5623, 0.75, 0.5623, 0.9054, 0.625, 0.9054, 0.625, 1.0, 0.5623, 1.0, 0.2763, 0.5, 0.375, 0.5, 0.375, 0.75, 0.2763, 0.75, 0.7804, 0.5, 0.875, 0.5, 0.875, 0.75, 0.7804, 0.75, 0.7237, 0.5, 0.7804, 0.5, 0.7804, 0.75, 0.7237, 0.75, 0.125, 0.5, 0.2196, 0.5, 0.2196, 0.75, 0.125, 0.75, 0.5623, 0.8487, 0.625, 0.8487, 0.625, 0.9054, 0.5623, 0.9054, 0.5623, 0.25, 0.625, 0.25, 0.625, 0.3446, 0.5623, 0.3446, 0.5623, 0.75, 0.625, 0.75, 0.625, 0.8487, 0.5623, 0.8487, 0.625, 0.5, 0.7237, 0.5, 0.7237, 0.75, 0.625, 0.75, 0.2196, 0.5, 0.2763, 0.5, 0.2763, 0.75, 0.2196, 0.75, 0.5623, 0.3446, 0.625, 0.3446, 0.625, 0.4013, 0.5623, 0.4013, 0.4259, 0.9054, 0.4259, 0.3446, 0.5623, 0.3446, 0.5623, 0.9054, 0.4259, 0.75, 0.5623, 0.75, 0.5623, 0.8487, 0.4259, 0.8487, 0.4259, 0.25, 0.5623, 0.25, 0.5623, 0.3446, 0.4259, 0.3446, 0.5623, 0.3446, 0.5623, 0.4013, 0.5623, 0.8487, 0.5623, 0.9054, 0.4259, 0.9054, 0.5623, 0.9054, 0.5623, 1.0, 0.4259, 1.0, 0.4259, 0.5, 0.5623, 0.5, 0.5623, 0.75, 0.4259, 0.75, 0.4259, 0.4013, 0.5623, 0.4013, 0.5623, 0.5, 0.4259, 0.5, 0.4259, 0.0, 0.5623, 0.0, 0.5623, 0.25, 0.4259, 0.25, 0.375, 0.0, 0.4259, 0.0, 0.4259, 0.25, 0.375, 0.25, 0.375, 0.4013, 0.4259, 0.4013, 0.4259, 0.5, 0.375, 0.5, 0.375, 0.5, 0.4259, 0.5, 0.4259, 0.75, 0.375, 0.75, 0.375, 0.9054, 0.4259, 0.9054, 0.4259, 1.0, 0.375, 1.0, 0.375, 0.8487, 0.4259, 0.8487, 0.4259, 0.9054, 0.375, 0.9054, 0.375, 0.25, 0.4259, 0.25, 0.4259, 0.3446, 0.375, 0.3446, 0.375, 0.75, 0.4259, 0.75, 0.4259, 0.8487, 0.375, 0.8487, 0.375, 0.3446, 0.4259, 0.3446, 0.4259, 0.4013, 0.375, 0.4013, 0.4259, 0.8487, 0.4259, 0.4013, 0.4259, 0.3446, 0.4259, 0.9054, 0.4259, 0.8487, 0.5623, 0.8487, 0.5623, 0.4013, 0.4259, 0.4013, 0.5142, 0.0, 0.625, 0.0, 0.625, 0.25, 0.5142, 0.25, 0.5142, 0.3868, 0.625, 0.3868, 0.625, 0.5, 0.5142, 0.5, 0.5142, 0.5, 0.625, 0.5, 0.625, 0.75, 0.5142, 0.75, 0.5142, 0.893, 0.625, 0.893, 0.625, 1.0, 0.5142, 1.0, 0.2618, 0.5, 0.375, 0.5, 0.375, 0.75, 0.2618, 0.75, 0.768, 0.5, 0.875, 0.5, 0.875, 0.75, 0.768, 0.75, 0.7382, 0.5, 0.768, 0.5, 0.768, 0.75, 0.7382, 0.75, 0.125, 0.5, 0.232, 0.5, 0.232, 0.75, 0.125, 0.75, 0.5142, 0.8632, 0.625, 0.8632, 0.625, 0.893, 0.5142, 0.893, 0.5142, 0.25, 0.625, 0.25, 0.625, 0.357, 0.5142, 0.357, 0.5142, 0.75, 0.625, 0.75, 0.625, 0.8632, 0.5142, 0.8632, 0.625, 0.5, 0.7382, 0.5, 0.7382, 0.75, 0.625, 0.75, 0.232, 0.5, 0.2618, 0.5, 0.2618, 0.75, 0.232, 0.75, 0.5142, 0.357, 0.625, 0.357, 0.625, 0.3868, 0.5142, 0.3868, 0.375, 0.75, 0.5142, 0.75, 0.5142, 0.8632, 0.375, 0.8632, 0.375, 0.25, 0.5142, 0.25, 0.5142, 0.357, 0.375, 0.357, 0.0, 0.0, 0.0, 0.0, 0.0, 0.0, 0.0, 0.0, 0.375, 0.893, 0.5142, 0.893, 0.5142, 1.0, 0.375, 1.0, 0.375, 0.5, 0.5142, 0.5, 0.5142, 0.75, 0.375, 0.75, 0.375, 0.3868, 0.5142, 0.3868, 0.5142, 0.5, 0.375, 0.5, 0.375, 0.0, 0.5142, 0.0, 0.5142, 0.25, 0.375, 0.25, 0.0, 0.0, 0.0, 0.0, 0.0, 0.0, 0.0, 0.0, 0.0, 0.0, 0.0, 0.0, 0.0, 0.0, 0.0, 0.0, 0.375, 0.0, 0.625, 0.0, 0.625, 0.25, 0.375, 0.25, 0.375, 0.25, 0.625, 0.25, 0.625, 0.5, 0.375, 0.5, 0.375, 0.5, 0.625, 0.5, 0.625, 0.75, 0.375, 0.75, 0.375, 0.75, 0.625, 0.75, 0.625, 1.0, 0.375, 1.0, 0.125, 0.5, 0.375, 0.5, 0.375, 0.75, 0.125, 0.75, 0.625, 0.5, 0.875, 0.5, 0.875, 0.75, 0.625, 0.75, 0.375, 0.0, 0.625, 0.0, 0.625, 0.25, 0.375, 0.25, 0.375, 0.25, 0.625, 0.25, 0.625, 0.5, 0.375, 0.5, 0.375, 0.5, 0.625, 0.5, 0.625, 0.75, 0.375, 0.75, 0.375, 0.75, 0.625, 0.75, 0.625, 1.0, 0.375, 1.0, 0.125, 0.5, 0.375, 0.5, 0.375, 0.75, 0.125, 0.75, 0.625, 0.5, 0.875, 0.5, 0.875, 0.75, 0.625, 0.75])
me_cube_023.materials.append(mat_sofa)
me_cube_023.materials.append(mat_wood_light)
me_cube_023.materials.append(mat_wood_dark)
me_cube_023.materials.append(mat_wood_middle)
me_cube_023.materials.append(mat_bettlaken)
me_cube_023.materials.append(mat_bett)
me_cube_023.materials.append(mat_herd)
me_cube_023.materials.append(mat_wood_middle_001)
me_cube_023.materials.append(mat_glas)
me_cube_023.materials.append(mat_dach)
me_cube_023.use_remesh_fix_poles = True
me_cube_023.use_remesh_preserve_attributes = False
me_cube_023.use_mirror_vertex_groups = False
me_cube_023.update()

# ---- objects
ob_hausc = bpy.data.objects.new('HausC', me_cube_023)

# ---- transforms, parenting, visibility, modifiers, constraints
ob_hausc.location = (-2.408, -2.645, 0.5572)
ob_hausc.scale = (0.5, 1.0, 0.25)
ob_hausc.lineart.crease_threshold = 0.0

# ---- collection membership
col_collection.objects.link(ob_hausc)

# ---- scene / render settings (as saved in the file)
scene.frame_start = 1; scene.frame_end = 250; scene.frame_set(1)
scene.render.engine = 'BLENDER_EEVEE_NEXT'
scene.cycles.use_denoising = False
scene.cycles.samples = 128
scene.cycles.sampling_pattern = 'TABULATED_SOBOL'
scene.cycles.use_adaptive_sampling = False
scene.cycles.use_light_tree = False
scene.view_settings.view_transform = 'Filmic'
bpy.context.view_layer.update()

# ---- added for rendering (the .blend has no active camera and no usable light): camera, sun
cam_auto = bpy.data.cameras.new('AutoCamera')
cam_auto.lens = 50.0
cam_auto.sensor_width = 36.0
cam_auto.clip_end = 1000.0
ob_auto_camera = bpy.data.objects.new('AutoCamera', cam_auto)
scene.collection.objects.link(ob_auto_camera)
ob_auto_camera.location = (17.4728, -21.6086, 17.7209)
ob_auto_camera.rotation_euler = (1.09748, -7.21219e-08, 0.694738)
scene.camera = ob_auto_camera
light_auto_sun = bpy.data.lights.new('AutoSun', 'SUN')
light_auto_sun.energy = 3.0
light_auto_sun.angle = 0.0523599
ob_auto_sun = bpy.data.objects.new('AutoSun', light_auto_sun)
scene.collection.objects.link(ob_auto_sun)
ob_auto_sun.rotation_euler = (0.872665, 0.174533, 0.523599)
bpy.context.view_layer.update()
